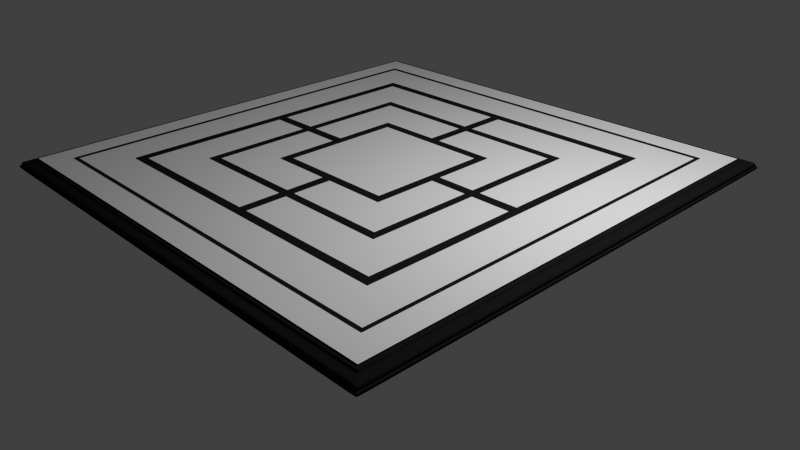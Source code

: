 # Source: Field1.blend  (saved by Blender 2.71.0; exported with 4.5.12 LTS)
import bpy
from mathutils import Matrix  # noqa: F401  (used for matrix-valued properties, if any)

bpy.ops.wm.read_factory_settings(use_empty=True)
scene = bpy.context.scene
scene.name = 'Scene'

# ---- collections
col_collection_1 = bpy.data.collections.new('Collection 1'); scene.collection.children.link(col_collection_1)

# ---- materials (node trees are filled in below, after node groups)
mat_wood_001 = bpy.data.materials.new('Wood.001')
mat_wood_001.alpha_threshold = 0.0
mat_wood_001.use_transparent_shadow = False
mat_wood_001.roughness = 0.5
mat_wood_001.specular_intensity = 0.1
mat_wood_001.line_color = (0.0, 0.0, 0.0, 1.0)
mat_black = bpy.data.materials.new('Black')
mat_black.alpha_threshold = 0.0
mat_black.use_transparent_shadow = False
mat_black.diffuse_color = (0.01222, 0.01222, 0.01222, 1.0)
mat_black.roughness = 0.5
mat_black.specular_intensity = 0.2
mat_black.line_color = (0.0, 0.0, 0.0, 1.0)

# ---- material node trees

# ---- world
world_world = bpy.data.worlds.new('World'); scene.world = world_world
world_world.color = (0.05088, 0.05088, 0.05088)
world_world.use_sun_shadow = False
world_world.sun_shadow_jitter_overblur = 0.0
world_world.cycles.sampling_method = 'MANUAL'
world_world.cycles.sample_map_resolution = 256

# ---- cameras
cam_camera = bpy.data.cameras.new('Camera')
cam_camera.clip_end = 100.0
cam_camera.lens = 35.0
cam_camera.sensor_width = 32.0
cam_camera.sensor_height = 18.0
cam_camera.ortho_scale = 7.314
cam_camera.dof.focus_distance = 0.0
cam_camera.dof.aperture_fstop = 128.0

# ---- lights
light_lamp = bpy.data.lights.new('Lamp', 'POINT')
light_lamp.transmission_factor = 0.0
light_lamp.cutoff_distance = 30.0
light_lamp.energy = 1000.0
light_lamp.shadow_buffer_clip_start = 1.001
light_lamp.shadow_soft_size = 0.1
light_lamp.shadow_maximum_resolution = 0.006
light_lamp.use_absolute_resolution = True
light_lamp.cycles.use_multiple_importance_sampling = False

# ---- meshes
me_plane_004 = bpy.data.meshes.new('Plane.004')
me_plane_004.from_pydata([(0.9401, -0.9422, 0.1552), (-0.9401, -0.9422, 0.1552), (0.9401, 0.9422, 0.1552), (-0.9401, 0.9422, 0.1552), (0.8357, -0.8375, 0.1552), (-0.8357, -0.8375, 0.1552), (0.8357, 0.8375, 0.1552), (-0.8357, 0.8375, 0.1552)], [], [(0, 2, 6, 4), (3, 1, 5, 7), (2, 3, 7, 6), (1, 0, 4, 5)])
_uv = me_plane_004.uv_layers.new(name='UVMap')
_uv.uv.foreach_set('vector', [0.02176, 0.5346, 0.9918, 0.5346, 0.9354, 0.7875, 0.07816, 0.7876, 0.9918, 0.5329, 0.02176, 0.5329, 0.07816, 0.2799, 0.9354, 0.2799, 0.9896, 0.2782, 0.02176, 0.2766, 0.07806, 0.02317, 0.9333, 0.02457, 0.02176, 0.4142, 0.9896, 0.4142, 0.9333, 0.6678, 0.07804, 0.6678])
me_plane_004.materials.append(mat_wood_001)
me_plane_004.use_remesh_preserve_volume = False
me_plane_004.use_remesh_preserve_attributes = False
me_plane_004.use_mirror_vertex_groups = False
me_plane_004.update()
me_plane_002 = bpy.data.meshes.new('Plane.002')
me_plane_002.from_pydata([(0.8357, -0.8375, 0.1552), (-0.8357, -0.8375, 0.1552), (0.8357, 0.8375, 0.1552), (-0.8357, 0.8375, 0.1552), (0.8234, -0.8252, 0.1552), (-0.8234, -0.8252, 0.1552), (0.8234, 0.8252, 0.1552), (-0.8234, 0.8252, 0.1552), (0.6675, -0.669, 0.1552), (-0.6675, -0.669, 0.1552), (0.6675, 0.669, 0.1552), (-0.6675, 0.669, 0.1552), (0.6355, -0.6369, 0.1552), (-0.6355, -0.6369, 0.1552), (0.6355, 0.6369, 0.1552), (-0.6355, 0.6369, 0.1552), (0.4673, -0.4683, 0.1552), (-0.4673, -0.4683, 0.1552), (0.4673, 0.4683, 0.1552), (-0.4673, 0.4683, 0.1552), (0.4381, -0.439, 0.1552), (-0.4381, -0.439, 0.1552), (0.4381, 0.439, 0.1552), (-0.4381, 0.439, 0.1552), (0.2754, -0.276, 0.1552), (-0.2754, -0.276, 0.1552), (0.2754, 0.276, 0.1552), (-0.2754, 0.276, 0.1552), (0.2439, -0.2444, 0.1552), (-0.2439, -0.2444, 0.1552), (0.2439, 0.2444, 0.1552), (-0.2439, 0.2444, 0.1552), (-0.2754, -0.01735, 0.1552), (-0.2754, 0.01735, 0.1552), (-0.2439, -0.01735, 0.1552), (-0.2439, 0.01735, 0.1552), (-0.01731, 0.276, 0.1552), (0.01731, 0.276, 0.1552), (-0.01731, 0.2444, 0.1552), (0.01731, 0.2444, 0.1552), (-0.01731, -0.276, 0.1552), (0.01731, -0.276, 0.1552), (-0.01731, -0.2444, 0.1552), (0.01731, -0.2444, 0.1552), (0.2754, -0.01735, 0.1552), (0.2754, 0.01735, 0.1552), (0.2439, -0.01735, 0.1552), (0.2439, 0.01735, 0.1552), (-0.4381, -0.01735, 0.1552), (-0.4381, 0.01735, 0.1552), (-0.4673, -0.01735, 0.1552), (-0.4673, 0.01735, 0.1552), (-0.6355, -0.01735, 0.1552), (-0.6355, 0.01735, 0.1552), (-0.667, -0.01735, 0.1552), (-0.667, 0.01735, 0.1552), (-0.01731, -0.439, 0.1552), (0.01731, -0.439, 0.1552), (-0.01731, -0.4683, 0.1552), (0.01731, -0.4683, 0.1552), (-0.01731, -0.6369, 0.1552), (0.01731, -0.6369, 0.1552), (-0.01731, -0.669, 0.1552), (0.01731, -0.669, 0.1552), (0.4384, -0.01735, 0.1552), (0.4384, 0.01735, 0.1552), (0.4673, -0.01735, 0.1552), (0.4673, 0.01735, 0.1552), (0.6355, -0.01735, 0.1552), (0.6355, 0.01735, 0.1552), (0.6675, -0.01735, 0.1552), (0.6675, 0.01735, 0.1552), (-0.01731, 0.439, 0.1552), (0.01731, 0.439, 0.1552), (-0.01731, 0.4683, 0.1552), (0.01731, 0.4683, 0.1552), (-0.01731, 0.6369, 0.1552), (0.01731, 0.6369, 0.1552), (-0.01731, 0.669, 0.1552), (0.01731, 0.669, 0.1552), (0.8357, -0.8375, 0.146), (-0.8357, -0.8375, 0.146), (0.8357, 0.8375, 0.146), (-0.8357, 0.8375, 0.146), (0.8234, -0.8252, 0.146), (-0.8234, -0.8252, 0.146), (0.8234, 0.8252, 0.146), (-0.8234, 0.8252, 0.146), (0.6675, -0.669, 0.146), (-0.6675, -0.669, 0.146), (0.6675, 0.669, 0.146), (-0.6675, 0.669, 0.146), (0.6355, -0.6369, 0.146), (-0.6355, -0.6369, 0.146), (0.6355, 0.6369, 0.146), (-0.6355, 0.6369, 0.146), (0.4673, -0.4683, 0.146), (-0.4673, -0.4683, 0.146), (0.4673, 0.4683, 0.146), (-0.4673, 0.4683, 0.146), (0.4381, -0.439, 0.146), (-0.4381, -0.439, 0.146), (0.4381, 0.439, 0.146), (-0.4381, 0.439, 0.146), (0.2754, -0.276, 0.146), (-0.2754, -0.276, 0.146), (0.2754, 0.276, 0.146), (-0.2754, 0.276, 0.146), (0.2439, -0.2444, 0.146), (-0.2439, -0.2444, 0.146), (0.2439, 0.2444, 0.146), (-0.2439, 0.2444, 0.146), (-0.2754, -0.01735, 0.146), (-0.2754, 0.01735, 0.146), (-0.2439, -0.01735, 0.146), (-0.2439, 0.01735, 0.146), (-0.01731, 0.276, 0.146), (0.01731, 0.276, 0.146), (-0.01731, 0.2444, 0.146), (0.01731, 0.2444, 0.146), (-0.01731, -0.276, 0.146), (0.01731, -0.276, 0.146), (-0.01731, -0.2444, 0.146), (0.01731, -0.2444, 0.146), (0.2754, -0.01735, 0.146), (0.2754, 0.01735, 0.146), (0.2439, -0.01735, 0.146), (0.2439, 0.01735, 0.146), (-0.4381, -0.01735, 0.146), (-0.4381, 0.01735, 0.146), (-0.4673, -0.01735, 0.146), (-0.4673, 0.01735, 0.146), (-0.6355, -0.01735, 0.146), (-0.6355, 0.01735, 0.146), (-0.667, -0.01735, 0.146), (-0.667, 0.01735, 0.146), (-0.01731, -0.439, 0.146), (0.01731, -0.439, 0.146), (-0.01731, -0.4683, 0.146), (0.01731, -0.4683, 0.146), (-0.01731, -0.6369, 0.146), (0.01731, -0.6369, 0.146), (-0.01731, -0.669, 0.146), (0.01731, -0.669, 0.146), (0.4384, -0.01735, 0.146), (0.4384, 0.01735, 0.146), (0.4673, -0.01735, 0.146), (0.4673, 0.01735, 0.146), (0.6355, -0.01735, 0.146), (0.6355, 0.01735, 0.146), (0.6675, -0.01735, 0.146), (0.6675, 0.01735, 0.146), (-0.01731, 0.439, 0.146), (0.01731, 0.439, 0.146), (-0.01731, 0.4683, 0.146), (0.01731, 0.4683, 0.146), (-0.01731, 0.6369, 0.146), (0.01731, 0.6369, 0.146), (-0.01731, 0.669, 0.146), (0.01731, 0.669, 0.146)], [], [(2, 6, 4, 0), (3, 7, 5, 1), (2, 6, 7, 3), (0, 4, 5, 1), (75, 18, 22, 73), (67, 65, 22, 18), (64, 20, 16, 66), (74, 72, 23, 19), (50, 17, 21, 48), (15, 11, 78, 76), (10, 14, 77, 79), (44, 46, 28, 24), (32, 34, 29, 25), (36, 38, 31, 27), (40, 42, 29, 25), (27, 31, 35, 33), (33, 35, 34, 32), (26, 30, 39, 37), (37, 39, 38, 36), (24, 28, 43, 41), (41, 43, 42, 40), (26, 30, 47, 45), (45, 47, 46, 44), (32, 48, 49, 33), (48, 50, 51, 49), (50, 52, 53, 51), (19, 23, 49, 51), (52, 54, 55, 53), (55, 11, 15, 53), (52, 54, 9, 13), (40, 56, 57, 41), (56, 58, 59, 57), (58, 60, 61, 59), (60, 62, 63, 61), (44, 64, 65, 45), (64, 66, 67, 65), (66, 68, 69, 67), (68, 70, 71, 69), (36, 72, 73, 37), (72, 74, 75, 73), (74, 76, 77, 75), (76, 78, 79, 77), (16, 20, 57, 59), (12, 61, 63, 8), (12, 8, 70, 68), (10, 71, 69, 14), (21, 17, 58, 56), (82, 80, 84, 86), (83, 81, 85, 87), (82, 83, 87, 86), (80, 81, 85, 84), (155, 153, 102, 98), (147, 98, 102, 145), (144, 146, 96, 100), (154, 99, 103, 152), (130, 128, 101, 97), (95, 156, 158, 91), (90, 159, 157, 94), (124, 104, 108, 126), (112, 105, 109, 114), (116, 107, 111, 118), (120, 105, 109, 122), (107, 113, 115, 111), (113, 112, 114, 115), (106, 117, 119, 110), (117, 116, 118, 119), (104, 121, 123, 108), (121, 120, 122, 123), (106, 125, 127, 110), (125, 124, 126, 127), (112, 113, 129, 128), (128, 129, 131, 130), (130, 131, 133, 132), (99, 131, 129, 103), (132, 133, 135, 134), (135, 133, 95, 91), (132, 93, 89, 134), (120, 121, 137, 136), (136, 137, 139, 138), (138, 139, 141, 140), (140, 141, 143, 142), (124, 125, 145, 144), (144, 145, 147, 146), (146, 147, 149, 148), (148, 149, 151, 150), (116, 117, 153, 152), (152, 153, 155, 154), (154, 155, 157, 156), (156, 157, 159, 158), (96, 139, 137, 100), (92, 88, 143, 141), (92, 148, 150, 88), (90, 94, 149, 151), (101, 136, 138, 97), (44, 24, 104, 124), (74, 19, 99, 154), (4, 6, 86, 84), (49, 23, 103, 129), (21, 56, 136, 101), (59, 61, 141, 139), (0, 1, 81, 80), (26, 37, 117, 106), (33, 49, 129, 113), (8, 63, 143, 88), (56, 40, 120, 136), (67, 18, 98, 147), (48, 21, 101, 128), (76, 74, 154, 156), (19, 51, 131, 99), (62, 9, 89, 142), (63, 62, 142, 143), (40, 25, 105, 120), (2, 3, 83, 82), (27, 33, 113, 107), (61, 12, 92, 141), (41, 57, 137, 121), (22, 65, 145, 102), (23, 72, 152, 103), (28, 46, 126, 108), (75, 77, 157, 155), (53, 15, 95, 133), (13, 60, 140, 93), (10, 79, 159, 90), (72, 36, 116, 152), (3, 1, 81, 83), (26, 45, 125, 106), (70, 8, 88, 150), (18, 75, 155, 98), (36, 27, 107, 116), (46, 47, 127, 126), (79, 78, 158, 159), (55, 54, 134, 135), (77, 14, 94, 157), (29, 42, 122, 109), (37, 73, 153, 117), (2, 0, 80, 82), (43, 28, 108, 123), (12, 68, 148, 92), (52, 13, 93, 132), (68, 66, 146, 148), (32, 25, 105, 112), (17, 50, 130, 97), (42, 43, 123, 122), (5, 4, 84, 85), (39, 30, 110, 119), (14, 69, 149, 94), (73, 22, 102, 153), (31, 38, 118, 111), (67, 69, 149, 147), (20, 64, 144, 100), (64, 44, 124, 144), (78, 11, 91, 158), (35, 31, 111, 115), (52, 50, 130, 132), (7, 6, 86, 87), (71, 10, 90, 151), (38, 39, 119, 118), (71, 70, 150, 151), (16, 59, 139, 96), (9, 54, 134, 89), (66, 16, 96, 146), (29, 34, 114, 109), (45, 65, 145, 125), (15, 76, 156, 95), (5, 7, 87, 85), (47, 30, 110, 127), (51, 53, 133, 131), (58, 17, 97, 138), (60, 58, 138, 140), (24, 41, 121, 104), (48, 32, 112, 128), (57, 20, 100, 137), (11, 55, 135, 91), (34, 35, 115, 114), (13, 9, 62, 60), (93, 140, 142, 89)])
_uv = me_plane_002.uv_layers.new(name='UVMap')
_uv.uv.foreach_set('vector', [0.0, 0.0, 0.0, 0.0, 0.0, 0.0, 0.0, 0.0, 0.0, 0.0, 0.0, 0.0, 0.0, 0.0, 0.0, 0.0, 0.0, 0.0, 0.0, 0.0, 0.0, 0.0, 0.0, 0.0, 0.0, 0.0, 0.0, 0.0, 0.0, 0.0, 0.0, 0.0, 0.0, 0.0, 0.0, 0.0, 0.0, 0.0, 0.0, 0.0, 0.0, 0.0, 0.0, 0.0, 0.0, 0.0, 0.0, 0.0, 0.0, 0.0, 0.0, 0.0, 0.0, 0.0, 0.0, 0.0, 0.0, 0.0, 0.0, 0.0, 0.0, 0.0, 0.0, 0.0, 0.0, 0.0, 0.0, 0.0, 0.0, 0.0, 0.0, 0.0, 0.0, 0.0, 0.0, 0.0, 0.0, 0.0, 0.0, 0.0, 0.0, 0.0, 0.0, 0.0, 0.0, 0.0, 0.0, 0.0, 0.0, 0.0, 0.0, 0.0, 0.0, 0.0, 0.0, 0.0, 0.0, 0.0, 0.0, 0.0, 0.0, 0.0, 0.0, 0.0, 0.0, 0.0, 0.0, 0.0, 0.0, 0.0, 0.0, 0.0, 0.0, 0.0, 0.0, 0.0, 0.0, 0.0, 0.0, 0.0, 0.0, 0.0, 0.0, 0.0, 0.0, 0.0, 0.0, 0.0, 0.0, 0.0, 0.0, 0.0, 0.0, 0.0, 0.0, 0.0, 0.0, 0.0, 0.0, 0.0, 0.0, 0.0, 0.0, 0.0, 0.0, 0.0, 0.0, 0.0, 0.0, 0.0, 0.0, 0.0, 0.0, 0.0, 0.0, 0.0, 0.0, 0.0, 0.0, 0.0, 0.0, 0.0, 0.0, 0.0, 0.0, 0.0, 0.0, 0.0, 0.0, 0.0, 0.0, 0.0, 0.0, 0.0, 0.0, 0.0, 0.0, 0.0, 0.0, 0.0, 0.0, 0.0, 0.0, 0.0, 0.0, 0.0, 0.0, 0.0, 0.0, 0.0, 0.0, 0.0, 0.0, 0.0, 0.0, 0.0, 0.0, 0.0, 0.0, 0.0, 0.0, 0.0, 0.0, 0.0, 0.0, 0.0, 0.0, 0.0, 0.0, 0.0, 0.0, 0.0, 0.0, 0.0, 0.0, 0.0, 0.0, 0.0, 0.0, 0.0, 0.0, 0.0, 0.0, 0.0, 0.0, 0.0, 0.0, 0.0, 0.0, 0.0, 0.0, 0.0, 0.0, 0.0, 0.0, 0.0, 0.0, 0.0, 0.0, 0.0, 0.0, 0.0, 0.0, 0.0, 0.0, 0.0, 0.0, 0.0, 0.0, 0.0, 0.0, 0.0, 0.0, 0.0, 0.0, 0.0, 0.0, 0.0, 0.0, 0.0, 0.0, 0.0, 0.0, 0.0, 0.0, 0.0, 0.0, 0.0, 0.0, 0.0, 0.0, 0.0, 0.0, 0.0, 0.0, 0.0, 0.0, 0.0, 0.0, 0.0, 0.0, 0.0, 0.0, 0.0, 0.0, 0.0, 0.0, 0.0, 0.0, 0.0, 0.0, 0.0, 0.0, 0.0, 0.0, 0.0, 0.0, 0.0, 0.0, 0.0, 0.0, 0.0, 0.0, 0.0, 0.0, 0.0, 0.0, 0.0, 0.0, 0.0, 0.0, 0.0, 0.0, 0.0, 0.0, 0.0, 0.0, 0.0, 0.0, 0.0, 0.0, 0.0, 0.0, 0.0, 0.0, 0.0, 0.0, 0.0, 0.0, 0.0, 0.0, 0.0, 0.0, 0.0, 0.0, 0.0, 0.0, 0.0, 0.0, 0.0, 0.0, 0.0, 0.0, 0.0, 0.0, 0.0, 0.0, 0.0, 0.0, 0.0, 0.0, 0.0, 0.0, 0.0, 0.0, 0.0, 0.0, 0.0, 0.0, 0.0, 0.0, 0.0, 0.0, 0.0, 0.0, 0.0, 0.0, 0.0, 0.0, 0.0, 0.0, 0.0, 0.0, 0.0, 0.0, 0.0, 0.0, 0.0, 0.0, 0.0, 0.0, 0.0, 0.0, 0.0, 0.0, 0.0, 0.0, 0.0, 0.0, 0.0, 0.0, 0.0, 0.0, 0.0, 0.0, 0.0, 0.0, 0.0, 0.0, 0.0, 0.0, 0.0, 0.0, 0.0, 0.0, 0.0, 0.0, 0.0, 0.0, 0.0, 0.0, 0.0, 0.0, 0.0, 0.0, 0.0, 0.0, 0.0, 0.0, 0.0, 0.0, 0.0, 0.0, 0.0, 0.0, 0.0, 0.0, 0.0, 0.0, 0.0, 0.0, 0.0, 0.0, 0.0, 0.0, 0.0, 0.0, 0.0, 0.0, 0.0, 0.0, 0.0, 0.0, 0.0, 0.0, 0.0, 0.0, 0.0, 0.0, 0.0, 0.0, 0.0, 0.0, 0.0, 0.0, 0.0, 0.0, 0.0, 0.0, 0.0, 0.0, 0.0, 0.0, 0.0, 0.0, 0.0, 0.0, 0.0, 0.0, 0.0, 0.0, 0.0, 0.0, 0.0, 0.0, 0.0, 0.0, 0.0, 0.0, 0.0, 0.0, 0.0, 0.0, 0.0, 0.0, 0.0, 0.0, 0.0, 0.0, 0.0, 0.0, 0.0, 0.0, 0.0, 0.0, 0.0, 0.0, 0.0, 0.0, 0.0, 0.0, 0.0, 0.0, 0.0, 0.0, 0.0, 0.0, 0.0, 0.0, 0.0, 0.0, 0.0, 0.0, 0.0, 0.0, 0.0, 0.0, 0.0, 0.0, 0.0, 0.0, 0.0, 0.0, 0.0, 0.0, 0.0, 0.0, 0.0, 0.0, 0.0, 0.0, 0.0, 0.0, 0.0, 0.0, 0.0, 0.0, 0.0, 0.0, 0.0, 0.0, 0.0, 0.0, 0.0, 0.0, 0.0, 0.0, 0.0, 0.0, 0.0, 0.0, 0.0, 0.0, 0.0, 0.0, 0.0, 0.0, 0.0, 0.0, 0.0, 0.0, 0.0, 0.0, 0.0, 0.0, 0.0, 0.0, 0.0, 0.0, 0.0, 0.0, 0.0, 0.0, 0.0, 0.0, 0.0, 0.0, 0.0, 0.0, 0.0, 0.0, 0.0, 0.0, 0.0, 0.0, 0.0, 0.0, 0.0, 0.0, 0.0, 0.0, 0.0, 0.0, 0.0, 0.0, 0.0, 0.0, 0.0, 0.0, 0.0, 0.0, 0.0, 0.0, 0.0, 0.0, 0.0, 0.0, 0.0, 0.0, 0.0, 0.0, 0.0, 0.0, 0.0, 0.0, 0.0, 0.0, 0.0, 0.0, 0.0, 0.0, 0.0, 0.0, 0.0, 0.0, 0.0, 0.0, 0.0, 0.0, 0.0, 0.0, 0.0, 0.0, 0.0, 0.0, 0.0, 0.0, 0.0, 0.0, 0.0, 0.0, 0.0, 0.0, 0.0, 0.0, 0.0, 0.0, 0.0, 0.0, 0.0, 0.0, 0.0, 0.0, 0.0, 0.0, 0.0, 0.0, 0.0, 0.0, 0.0, 0.0, 0.0, 0.0, 0.0, 0.0, 0.0, 0.0, 0.0, 0.0, 0.0, 0.0, 0.0, 0.0, 0.0, 0.0, 0.0, 0.0, 0.0, 0.0, 0.0, 0.0, 0.0, 0.0, 0.0, 0.0, 0.0, 0.0, 0.0, 0.0, 0.0, 0.0, 0.0, 0.0, 0.0, 0.0, 0.0, 0.0, 0.0, 0.0, 0.0, 0.0, 0.0, 0.0, 0.0, 0.0, 0.0, 0.0, 0.0, 0.0, 0.0, 0.0, 0.0, 0.0, 0.0, 0.0, 0.0, 0.0, 0.0, 0.0, 0.0, 0.0, 0.0, 0.0, 0.0, 0.0, 0.0, 0.0, 0.0, 0.0, 0.0, 0.0, 0.0, 0.0, 0.0, 0.0, 0.0, 0.0, 0.0, 0.0, 0.0, 0.0, 0.0, 0.0, 0.0, 0.0, 0.0, 0.0, 0.0, 0.0, 0.0, 0.0, 0.0, 0.0, 0.0, 0.0, 0.0, 0.0, 0.0, 0.0, 0.0, 0.0, 0.0, 0.0, 0.0, 0.0, 0.0, 0.0, 0.0, 0.0, 0.0, 0.0, 0.0, 0.0, 0.0, 0.0, 0.0, 0.0, 0.0, 0.0, 0.0, 0.0, 0.0, 0.0, 0.0, 0.0, 0.0, 0.0, 0.0, 0.0, 0.0, 0.0, 0.0, 0.0, 0.0, 0.0, 0.0, 0.0, 0.0, 0.0, 0.0, 0.0, 0.0, 0.0, 0.0, 0.0, 0.0, 0.0, 0.0, 0.0, 0.0, 0.0, 0.0, 0.0, 0.0, 0.0, 0.0, 0.0, 0.0, 0.0, 0.0, 0.0, 0.0, 0.0, 0.0, 0.0, 0.0, 0.0, 0.0, 0.0, 0.0, 0.0, 0.0, 0.0, 0.0, 0.0, 0.0, 0.0, 0.0, 0.0, 0.0, 0.0, 0.0, 0.0, 0.0, 0.0, 0.0, 0.0, 0.0, 0.0, 0.0, 0.0, 0.0, 0.0, 0.0, 0.0, 0.0, 0.0, 0.0, 0.0, 0.0, 0.0, 0.0, 0.0, 0.0, 0.0, 0.0, 0.0, 0.0, 0.0, 0.0, 0.0, 0.0, 0.0, 0.0, 0.0, 0.0, 0.0, 0.0, 0.0, 0.0, 0.0, 0.0, 0.0, 0.0, 0.0, 0.0, 0.0, 0.0, 0.0, 0.0, 0.0, 0.0, 0.0, 0.0, 0.0, 0.0, 0.0, 0.0, 0.0, 0.0, 0.0, 0.0, 0.0, 0.0, 0.0, 0.0, 0.0, 0.0, 0.0, 0.0, 0.0, 0.0, 0.0, 0.0, 0.0, 0.0, 0.0, 0.0, 0.0, 0.0, 0.0, 0.0, 0.0, 0.0, 0.0, 0.0, 0.0, 0.0, 0.0, 0.0, 0.0, 0.0, 0.0, 0.0, 0.0, 0.0, 0.0, 0.0, 0.0, 0.0, 0.0, 0.0, 0.0, 0.0, 0.0, 0.0, 0.0, 0.0, 0.0, 0.0, 0.0, 0.0, 0.0, 0.0, 0.0, 0.0, 0.0, 0.0, 0.0, 0.0, 0.0, 0.0, 0.0, 0.0, 0.0, 0.0, 0.0, 0.0, 0.0, 0.0, 0.0, 0.0, 0.0, 0.0, 0.0, 0.0, 0.0, 0.0, 0.0, 0.0, 0.0, 0.0, 0.0, 0.0, 0.0, 0.0, 0.0, 0.0, 0.0, 0.0, 0.0, 0.0, 0.0, 0.0, 0.0, 0.0, 0.0, 0.0, 0.0, 0.0, 0.0, 0.0, 0.0, 0.0, 0.0, 0.0, 0.0, 0.0, 0.0, 0.0, 0.0, 0.0, 0.0, 0.0, 0.0, 0.0, 0.0, 0.0, 0.0, 0.0, 0.0, 0.0, 0.0, 0.0, 0.0, 0.0, 0.0, 0.0, 0.0, 0.0, 0.0, 0.0, 0.0, 0.0, 0.0, 0.0, 0.0, 0.0, 0.0, 0.0, 0.0, 0.0, 0.0, 0.0, 0.0, 0.0, 0.0, 0.0, 0.0, 0.0, 0.0, 0.0, 0.0, 0.0, 0.0, 0.0, 0.0, 0.0, 0.0, 0.0, 0.0, 0.0, 0.0, 0.0, 0.0, 0.0, 0.0, 0.0, 0.0, 0.0, 0.0, 0.0, 0.0, 0.0, 0.0, 0.0, 0.0, 0.0, 0.0, 0.0, 0.0, 0.0, 0.0, 0.0, 0.0, 0.0, 0.0, 0.0, 0.0, 0.0, 0.0, 0.0, 0.0, 0.0, 0.0, 0.0, 0.0, 0.0, 0.0, 0.0, 0.0, 0.0, 0.0, 0.0, 0.0, 0.0, 0.0, 0.0, 0.0, 0.0, 0.0, 0.0, 0.0, 0.0, 0.0, 0.0, 0.0, 0.0, 0.0, 0.0, 0.0, 0.0, 0.0, 0.0, 0.0, 0.0, 0.0, 0.0, 0.0, 0.0, 0.0, 0.0, 0.0, 0.0, 0.0, 0.0, 0.0, 0.0, 0.0, 0.0, 0.0, 0.0, 0.0, 0.0, 0.0, 0.0, 0.0, 0.0, 0.0, 0.0, 0.0, 0.0, 0.0, 0.0, 0.0, 0.0, 0.0, 0.0, 0.0, 0.0, 0.0, 0.0, 0.0, 0.0, 0.0, 0.0, 0.0, 0.0, 0.0, 0.0, 0.0, 0.0, 0.0, 0.0, 0.0, 0.0, 0.0, 0.0, 0.0, 0.0, 0.0, 0.0, 0.0, 0.0, 0.0, 0.0, 0.0, 0.0, 0.0, 0.0, 0.0, 0.0, 0.0, 0.0, 0.0, 0.0, 0.0, 0.0, 0.0, 0.0, 0.0, 0.0, 0.0, 0.0, 0.0, 0.0, 0.0, 0.0, 0.0, 0.0, 0.0, 0.0, 0.0, 0.0, 0.0, 0.0, 0.0, 0.0, 0.0, 0.0, 0.0, 0.0, 0.0, 0.0, 0.0, 0.0, 0.0, 0.0, 0.0, 0.0, 0.0, 0.0, 0.0, 0.0, 0.0, 0.0, 0.0, 0.0, 0.0, 0.0, 0.0, 0.0, 0.0, 0.0, 0.0, 0.0, 0.0, 0.0, 0.0, 0.0, 0.0, 0.0, 0.0, 0.0, 0.0, 0.0, 0.0, 0.0, 0.0, 0.0, 0.0, 0.0, 0.0, 0.0, 0.0, 0.0, 0.0, 0.0, 0.0, 0.0, 0.0, 0.0, 0.0, 0.0, 0.0, 0.0, 0.0, 0.0, 0.0, 0.0, 0.0, 0.0, 0.0, 0.0, 0.0, 0.0, 0.0, 0.0, 0.0, 0.0, 0.0, 0.0, 0.0, 0.0, 0.0, 0.0, 0.0, 0.0, 0.0, 0.0, 0.0, 0.0, 0.0, 0.0, 0.0, 0.0, 0.0, 0.0, 0.0, 0.0, 0.0, 0.0, 0.0, 0.0, 0.0, 0.0, 0.0, 0.0, 0.0, 0.0, 0.0, 0.0, 0.0, 0.0, 0.0, 0.0, 0.0, 0.0, 0.0, 0.0, 0.0, 0.0, 0.0, 0.0, 0.0, 0.0, 0.0, 0.0, 0.0, 0.0, 0.0, 0.0, 0.0, 0.0, 0.0, 0.0, 0.0, 0.0, 0.0, 0.0, 0.0, 0.0, 0.0, 0.0, 0.0, 0.0, 0.0, 0.0, 0.0, 0.0, 0.0, 0.0, 0.0, 0.0, 0.0, 0.0, 0.0, 0.0, 0.0, 0.0, 0.0, 0.0, 0.0, 0.0, 0.0, 0.0, 0.0, 0.0, 0.0, 0.0, 0.0, 0.0, 0.0, 0.0, 0.0, 0.0, 0.0, 0.0, 0.0, 0.0, 0.0, 0.0, 0.0, 0.0, 0.0, 0.0, 0.0, 0.0, 0.0, 0.0, 0.0, 0.0, 0.0, 0.0, 0.0, 0.0, 0.0, 0.0])
me_plane_002.materials.append(mat_black)
me_plane_002.use_remesh_preserve_volume = False
me_plane_002.use_remesh_preserve_attributes = False
me_plane_002.use_mirror_vertex_groups = False
me_plane_002.update()
me_plane_001 = bpy.data.meshes.new('Plane.001')
me_plane_001.from_pydata([(0.8357, -0.8375, 0.1552), (-0.8357, -0.8375, 0.1552), (0.8357, 0.8375, 0.1552), (-0.8357, 0.8375, 0.1552)], [], [(1, 0, 2, 3)])
_uv = me_plane_001.uv_layers.new(name='UVMap')
_uv.uv.foreach_set('vector', [-0.001895, 0.9957, -0.001895, -0.00459, 0.9927, -0.00459, 0.9927, 0.9957])
me_plane_001.materials.append(mat_wood_001)
me_plane_001.use_remesh_preserve_volume = False
me_plane_001.use_remesh_preserve_attributes = False
me_plane_001.use_mirror_vertex_groups = False
me_plane_001.update()
me_plane = bpy.data.meshes.new('Plane')
me_plane.from_pydata([(-0.9964, -0.9964, 0.02181), (0.9964, -0.9964, 0.02181), (-0.9964, 0.9964, 0.02181), (0.9964, 0.9964, 0.02181), (-1.0, -1.0, 0.06175), (1.0, -1.0, 0.06175), (-1.0, 1.0, 0.06175), (1.0, 1.0, 0.06175), (-0.9936, -0.9936, 0.06175), (0.9936, -0.9936, 0.06175), (-0.9936, 0.9936, 0.06175), (0.9936, 0.9936, 0.06175), (-0.9936, -0.9936, 0.122), (0.9936, -0.9936, 0.122), (-0.9936, 0.9936, 0.122), (0.9936, 0.9936, 0.122), (1.0, 1.0, 0.02606), (-1.0, 1.0, 0.02606), (1.0, -1.0, 0.02606), (-1.0, -1.0, 0.02606), (-1.0, 1.0, 0.04974), (1.0, 1.0, 0.04974), (1.0, -1.0, 0.04974), (-1.0, -1.0, 0.04974), (-1.0, 1.0, 0.03335), (1.0, 1.0, 0.03335), (1.0, -1.0, 0.03335), (-1.0, -1.0, 0.03335), (-0.9602, -0.9602, 0.122), (0.9602, -0.9602, 0.122), (-0.9602, 0.9602, 0.122), (0.9602, 0.9602, 0.122), (-0.9554, -0.9554, 0.1552), (0.9554, -0.9554, 0.1552), (-0.9554, 0.9554, 0.1552), (0.955, 0.955, 0.1552), (0.9554, 0.9554, 0.1486), (-0.9554, 0.9554, 0.1486), (0.9554, -0.9554, 0.1486), (-0.9554, -0.9554, 0.1486), (0.9936, 0.9936, 0.07138), (-0.9936, 0.9936, 0.07138), (0.9936, -0.9936, 0.07138), (-0.9936, -0.9936, 0.07138), (-0.9964, 0.983, 0.02181), (-0.9964, -0.983, 0.02181), (0.9964, -0.983, 0.02181), (0.9964, 0.983, 0.02181), (-1.0, 0.9865, 0.06175), (-1.0, -0.9865, 0.06175), (1.0, -0.9865, 0.06175), (1.0, 0.9865, 0.06175), (-0.9936, 0.9802, 0.06175), (-0.9936, -0.9802, 0.06175), (0.9936, -0.9802, 0.06175), (0.9936, 0.9802, 0.06175), (-0.9936, 0.9802, 0.122), (-0.9936, -0.9802, 0.122), (0.9936, -0.9802, 0.122), (0.9936, 0.9802, 0.122), (1.0, 0.9865, 0.02606), (1.0, -0.9865, 0.02606), (-1.0, -0.9865, 0.02606), (-1.0, 0.9865, 0.02606), (1.0, 0.9865, 0.04974), (1.0, -0.9865, 0.04974), (-1.0, -0.9865, 0.04974), (-1.0, 0.9865, 0.04974), (1.0, 0.9865, 0.03335), (1.0, -0.9865, 0.03335), (-1.0, -0.9865, 0.03335), (-1.0, 0.9865, 0.03335), (-0.9602, 0.9473, 0.122), (-0.9602, -0.9473, 0.122), (0.9602, -0.9473, 0.122), (0.9602, 0.9473, 0.122), (-0.9554, 0.9426, 0.1552), (-0.9554, -0.9426, 0.1552), (0.955, -0.9422, 0.1552), (0.955, 0.9422, 0.1552), (0.9554, 0.9426, 0.1486), (0.9554, -0.9426, 0.1486), (-0.9554, -0.9426, 0.1486), (-0.9554, 0.9426, 0.1486), (0.9936, 0.9802, 0.07138), (0.9936, -0.9802, 0.07138), (-0.9936, -0.9802, 0.07138), (-0.9936, 0.9802, 0.07138), (-0.9809, -0.9964, 0.02181), (0.9809, -0.9964, 0.02181), (0.9809, 0.9964, 0.02181), (-0.9809, 0.9964, 0.02181), (-0.9844, -1.0, 0.06175), (0.9844, -1.0, 0.06175), (0.9844, 1.0, 0.06175), (-0.9844, 1.0, 0.06175), (-0.978, -0.9936, 0.06175), (0.978, -0.9936, 0.06175), (0.978, 0.9936, 0.06175), (-0.978, 0.9936, 0.06175), (-0.978, -0.9936, 0.122), (0.978, -0.9936, 0.122), (0.978, 0.9936, 0.122), (-0.978, 0.9936, 0.122), (-0.9844, 1.0, 0.02606), (0.9844, 1.0, 0.02606), (0.9844, -1.0, 0.02606), (-0.9844, -1.0, 0.02606), (-0.9844, 1.0, 0.04974), (0.9844, 1.0, 0.04974), (0.9844, -1.0, 0.04974), (-0.9844, -1.0, 0.04974), (-0.9844, 1.0, 0.03335), (0.9844, 1.0, 0.03335), (0.9844, -1.0, 0.03335), (-0.9844, -1.0, 0.03335), (-0.9452, -0.9602, 0.122), (0.9452, -0.9602, 0.122), (0.9452, 0.9602, 0.122), (-0.9452, 0.9602, 0.122), (-0.9405, -0.9554, 0.1552), (0.9405, -0.9554, 0.1552), (0.9401, 0.955, 0.1552), (-0.9401, 0.955, 0.1552), (-0.9405, 0.9554, 0.1486), (0.9405, 0.9554, 0.1486), (0.9405, -0.9554, 0.1486), (-0.9405, -0.9554, 0.1486), (-0.978, 0.9936, 0.07138), (0.978, 0.9936, 0.07138), (0.978, -0.9936, 0.07138), (-0.978, -0.9936, 0.07138), (-0.9809, -0.983, 0.02181), (0.9809, -0.983, 0.02181), (-0.9809, 0.983, 0.02181), (0.9809, 0.983, 0.02181), (0.9401, -0.9422, 0.1552), (-0.9401, -0.9422, 0.1552), (0.9401, 0.9422, 0.1552), (-0.9401, 0.9422, 0.1552)], [], [(135, 90, 3, 47), (95, 6, 10, 99), (108, 20, 6, 95), (64, 21, 7, 51), (110, 22, 5, 93), (66, 23, 4, 49), (128, 41, 14, 103), (51, 7, 11, 55), (93, 5, 9, 97), (49, 4, 8, 53), (103, 14, 30, 119), (84, 40, 15, 59), (130, 42, 13, 101), (86, 43, 12, 57), (91, 2, 17, 104), (47, 3, 16, 60), (89, 1, 18, 106), (45, 0, 19, 62), (112, 24, 20, 108), (68, 25, 21, 64), (114, 26, 22, 110), (70, 27, 23, 66), (104, 17, 24, 112), (60, 16, 25, 68), (106, 18, 26, 114), (62, 19, 27, 70), (59, 15, 31, 75), (101, 13, 29, 117), (57, 12, 28, 73), (126, 38, 33, 121), (82, 39, 32, 77), (138, 79, 35, 122), (119, 30, 37, 124), (75, 31, 36, 80), (117, 29, 38, 126), (73, 28, 39, 82), (99, 10, 41, 128), (55, 11, 40, 84), (97, 9, 42, 130), (53, 8, 43, 86), (89, 133, 46, 1), (133, 135, 47, 46), (22, 65, 50, 5), (65, 64, 51, 50), (20, 67, 48, 6), (67, 66, 49, 48), (5, 50, 54, 9), (50, 51, 55, 54), (6, 48, 52, 10), (48, 49, 53, 52), (42, 85, 58, 13), (85, 84, 59, 58), (41, 87, 56, 14), (87, 86, 57, 56), (1, 46, 61, 18), (46, 47, 60, 61), (2, 44, 63, 17), (44, 45, 62, 63), (26, 69, 65, 22), (69, 68, 64, 65), (24, 71, 67, 20), (71, 70, 66, 67), (18, 61, 69, 26), (61, 60, 68, 69), (17, 63, 71, 24), (63, 62, 70, 71), (13, 58, 74, 29), (58, 59, 75, 74), (14, 56, 72, 30), (56, 57, 73, 72), (37, 83, 76, 34), (83, 82, 77, 76), (136, 78, 79, 138), (29, 74, 81, 38), (74, 75, 80, 81), (30, 72, 83, 37), (72, 73, 82, 83), (9, 54, 85, 42), (54, 55, 84, 85), (10, 52, 87, 41), (52, 53, 86, 87), (44, 2, 91, 134), (134, 91, 90, 135), (7, 94, 98, 11), (94, 95, 99, 98), (21, 109, 94, 7), (109, 108, 95, 94), (23, 111, 92, 4), (111, 110, 93, 92), (40, 129, 102, 15), (129, 128, 103, 102), (4, 92, 96, 8), (92, 93, 97, 96), (15, 102, 118, 31), (102, 103, 119, 118), (43, 131, 100, 12), (131, 130, 101, 100), (3, 90, 105, 16), (90, 91, 104, 105), (0, 88, 107, 19), (88, 89, 106, 107), (25, 113, 109, 21), (113, 112, 108, 109), (27, 115, 111, 23), (115, 114, 110, 111), (16, 105, 113, 25), (105, 104, 112, 113), (19, 107, 115, 27), (107, 106, 114, 115), (12, 100, 116, 28), (100, 101, 117, 116), (39, 127, 120, 32), (127, 126, 121, 120), (139, 138, 122, 123), (31, 118, 125, 36), (118, 119, 124, 125), (28, 116, 127, 39), (116, 117, 126, 127), (11, 98, 129, 40), (98, 99, 128, 129), (8, 96, 131, 43), (96, 97, 130, 131), (0, 45, 132, 88), (88, 132, 133, 89), (45, 44, 134, 132), (132, 134, 135, 133), (124, 37, 34, 123), (80, 36, 35, 79), (38, 81, 78, 33), (81, 80, 79, 78), (121, 33, 78, 136), (36, 125, 122, 35), (125, 124, 123, 122), (76, 139, 123, 34), (32, 120, 137, 77), (120, 121, 136, 137), (77, 137, 139, 76)])
me_plane.polygons.foreach_set('use_smooth', [True] * 137)
_k = {(0, 45): 0.69804, (1, 89): 0.69804, (3, 47): 0.69804, (2, 91): 0.69804, (2, 44): 0.69804, (44, 45): 0.69804, (1, 46): 0.69804, (46, 47): 0.69804, (0, 88): 0.69804, (88, 89): 0.69804, (3, 90): 0.69804, (90, 91): 0.69804}
me_plane.attributes.new('crease_edge', 'FLOAT', 'EDGE').data.foreach_set('value', [_k.get((min(e.vertices), max(e.vertices)), 0.0) for e in me_plane.edges])
me_plane.materials.append(mat_black)
me_plane.use_remesh_preserve_volume = False
me_plane.use_remesh_preserve_attributes = False
me_plane.use_mirror_vertex_groups = False
me_plane.update()

# ---- objects
ob_wood_001 = bpy.data.objects.new('Wood.001', me_plane_004)
ob_stripes = bpy.data.objects.new('Stripes', me_plane_002)
ob_wood = bpy.data.objects.new('Wood', me_plane_001)
ob_base = bpy.data.objects.new('Base', me_plane)
ob_lamp = bpy.data.objects.new('Lamp', light_lamp)
ob_camera = bpy.data.objects.new('Camera', cam_camera)

# ---- transforms, parenting, visibility, modifiers, constraints
ob_wood_001.location = (0.0, 0.0, 0.001079)
ob_wood_001.scale = (4.116, 4.116, 1.092)
ob_wood_001.lineart.crease_threshold = 0.0
_vg = ob_wood_001.vertex_groups.new(name='Top')
ob_stripes.location = (0.0, 0.0, 0.01414)
ob_stripes.scale = (4.144, 4.144, 1.092)
ob_stripes.lineart.crease_threshold = 0.0
_vg = ob_stripes.vertex_groups.new(name='Top')
ob_wood.location = (0.0, 0.0, 0.001079)
ob_wood.scale = (4.116, 4.116, 1.092)
ob_wood.lineart.crease_threshold = 0.0
_vg = ob_wood.vertex_groups.new(name='Top')
ob_base.location = (0.0, 0.0, -0.01685)
ob_base.scale = (4.116, 4.116, 1.092)
ob_base.lineart.crease_threshold = 0.0
_m = ob_base.modifiers.new('Subsurf', 'SUBSURF')
_m.uv_smooth = 'PRESERVE_CORNERS'
_m.levels = 3
_m.render_levels = 3
_m.show_only_control_edges = False
ob_lamp.location = (4.076, 1.005, 5.904)
ob_lamp.rotation_euler = (0.6503, 0.05522, 1.866)
ob_lamp.lock_rotations_4d = False
ob_lamp.empty_display_type = 'ARROWS'
ob_lamp.color = (0.0, 0.0, 0.0, 0.0)
ob_lamp.lineart.crease_threshold = 0.0
ob_camera.location = (9.481, -8.508, 5.344)
ob_camera.rotation_euler = (1.109, 0.01082, 0.8149)
ob_camera.lock_rotations_4d = False
ob_camera.empty_display_type = 'ARROWS'
ob_camera.color = (0.0, 0.0, 0.0, 0.0)
ob_camera.display_type = 'WIRE'
ob_camera.lineart.crease_threshold = 0.0

# ---- collection membership
col_collection_1.objects.link(ob_wood_001)
col_collection_1.objects.link(ob_stripes)
col_collection_1.objects.link(ob_wood)
col_collection_1.objects.link(ob_base)
col_collection_1.objects.link(ob_lamp)
col_collection_1.objects.link(ob_camera)

# ---- scene / render settings (as saved in the file)
scene.camera = ob_camera
scene.frame_start = 1; scene.frame_end = 250; scene.frame_set(64)
scene.render.engine = 'BLENDER_EEVEE_NEXT'
scene.render.resolution_percentage = 50
scene.render.dither_intensity = 0.0
scene.cycles.use_denoising = False
scene.cycles.samples = 10
scene.cycles.sampling_pattern = 'TABULATED_SOBOL'
scene.cycles.light_sampling_threshold = 0.0
scene.cycles.use_adaptive_sampling = False
scene.cycles.use_light_tree = False
scene.cycles.blur_glossy = 0.0
scene.cycles.volume_bounces = 1
scene.cycles.pixel_filter_type = 'GAUSSIAN'
scene.cycles.sample_clamp_indirect = 0.0
scene.view_settings.view_transform = 'Standard'
bpy.context.view_layer.update()
